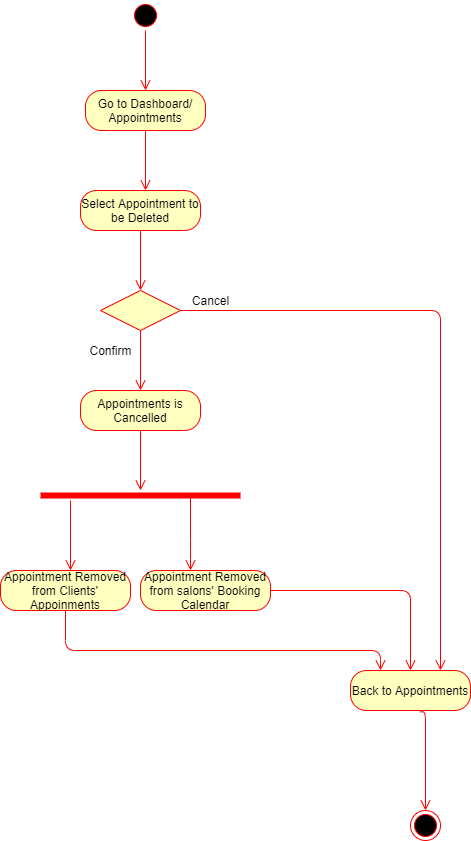

The diagram above was exported from draw.io. Its source (the exported page's mxGraphModel, read from the mxfile embedded in the PNG):
<mxGraphModel dx="782" dy="469" grid="1" gridSize="10" guides="1" tooltips="1" connect="1" arrows="1" fold="1" page="1" pageScale="1" pageWidth="827" pageHeight="1169" math="0" shadow="0">
  <root>
    <mxCell id="0" />
    <mxCell id="1" parent="0" />
    <mxCell id="p-vbMajEs-7GTMGcDb5m-1" value="" style="ellipse;html=1;shape=startState;fillColor=#000000;strokeColor=#ff0000;" parent="1" vertex="1">
      <mxGeometry x="370" y="30" width="30" height="30" as="geometry" />
    </mxCell>
    <mxCell id="p-vbMajEs-7GTMGcDb5m-2" value="" style="edgeStyle=orthogonalEdgeStyle;html=1;verticalAlign=bottom;endArrow=open;endSize=8;strokeColor=#ff0000;" parent="1" source="p-vbMajEs-7GTMGcDb5m-1" edge="1">
      <mxGeometry relative="1" as="geometry">
        <mxPoint x="385" y="120" as="targetPoint" />
      </mxGeometry>
    </mxCell>
    <mxCell id="p-vbMajEs-7GTMGcDb5m-3" value="Go to Dashboard/ Appointments" style="rounded=1;whiteSpace=wrap;html=1;arcSize=40;fontColor=#000000;fillColor=#ffffc0;strokeColor=#ff0000;" parent="1" vertex="1">
      <mxGeometry x="325" y="120" width="120" height="40" as="geometry" />
    </mxCell>
    <mxCell id="p-vbMajEs-7GTMGcDb5m-4" value="" style="edgeStyle=orthogonalEdgeStyle;html=1;verticalAlign=bottom;endArrow=open;endSize=8;strokeColor=#ff0000;" parent="1" source="p-vbMajEs-7GTMGcDb5m-3" edge="1">
      <mxGeometry relative="1" as="geometry">
        <mxPoint x="385" y="220" as="targetPoint" />
      </mxGeometry>
    </mxCell>
    <mxCell id="p-vbMajEs-7GTMGcDb5m-5" value="Select Appointment to be Deleted" style="rounded=1;whiteSpace=wrap;html=1;arcSize=40;fontColor=#000000;fillColor=#ffffc0;strokeColor=#ff0000;" parent="1" vertex="1">
      <mxGeometry x="320" y="220" width="120" height="40" as="geometry" />
    </mxCell>
    <mxCell id="p-vbMajEs-7GTMGcDb5m-6" value="" style="edgeStyle=orthogonalEdgeStyle;html=1;verticalAlign=bottom;endArrow=open;endSize=8;strokeColor=#ff0000;" parent="1" source="p-vbMajEs-7GTMGcDb5m-5" edge="1">
      <mxGeometry relative="1" as="geometry">
        <mxPoint x="380" y="320" as="targetPoint" />
      </mxGeometry>
    </mxCell>
    <mxCell id="p-vbMajEs-7GTMGcDb5m-7" value="" style="rhombus;whiteSpace=wrap;html=1;fillColor=#ffffc0;strokeColor=#ff0000;" parent="1" vertex="1">
      <mxGeometry x="340" y="320" width="80" height="40" as="geometry" />
    </mxCell>
    <mxCell id="p-vbMajEs-7GTMGcDb5m-8" value="" style="edgeStyle=orthogonalEdgeStyle;html=1;align=left;verticalAlign=bottom;endArrow=open;endSize=8;strokeColor=#ff0000;entryX=0.75;entryY=0;entryDx=0;entryDy=0;" parent="1" source="p-vbMajEs-7GTMGcDb5m-7" edge="1" target="p-vbMajEs-7GTMGcDb5m-12">
      <mxGeometry x="-1" relative="1" as="geometry">
        <mxPoint x="520" y="340" as="targetPoint" />
      </mxGeometry>
    </mxCell>
    <mxCell id="p-vbMajEs-7GTMGcDb5m-9" value="" style="edgeStyle=orthogonalEdgeStyle;html=1;align=left;verticalAlign=top;endArrow=open;endSize=8;strokeColor=#ff0000;" parent="1" source="p-vbMajEs-7GTMGcDb5m-7" edge="1">
      <mxGeometry x="1" y="67" relative="1" as="geometry">
        <mxPoint x="380" y="420" as="targetPoint" />
        <mxPoint x="-7" y="30" as="offset" />
      </mxGeometry>
    </mxCell>
    <mxCell id="p-vbMajEs-7GTMGcDb5m-10" value="Cancel" style="text;html=1;align=center;verticalAlign=middle;resizable=0;points=[];autosize=1;" parent="1" vertex="1">
      <mxGeometry x="425" y="320" width="50" height="20" as="geometry" />
    </mxCell>
    <mxCell id="p-vbMajEs-7GTMGcDb5m-11" value="Confirm" style="text;html=1;align=center;verticalAlign=middle;resizable=0;points=[];autosize=1;" parent="1" vertex="1">
      <mxGeometry x="320" y="370" width="60" height="20" as="geometry" />
    </mxCell>
    <mxCell id="p-vbMajEs-7GTMGcDb5m-12" value="Back to Appointments" style="rounded=1;whiteSpace=wrap;html=1;arcSize=40;fontColor=#000000;fillColor=#ffffc0;strokeColor=#ff0000;" parent="1" vertex="1">
      <mxGeometry x="590" y="700" width="120" height="40" as="geometry" />
    </mxCell>
    <mxCell id="p-vbMajEs-7GTMGcDb5m-14" value="Appointments is Cancelled" style="rounded=1;whiteSpace=wrap;html=1;arcSize=40;fontColor=#000000;fillColor=#ffffc0;strokeColor=#ff0000;" parent="1" vertex="1">
      <mxGeometry x="320" y="420" width="120" height="40" as="geometry" />
    </mxCell>
    <mxCell id="p-vbMajEs-7GTMGcDb5m-15" value="" style="edgeStyle=orthogonalEdgeStyle;html=1;verticalAlign=bottom;endArrow=open;endSize=8;strokeColor=#ff0000;" parent="1" source="p-vbMajEs-7GTMGcDb5m-14" edge="1">
      <mxGeometry relative="1" as="geometry">
        <mxPoint x="380" y="520" as="targetPoint" />
      </mxGeometry>
    </mxCell>
    <mxCell id="p-vbMajEs-7GTMGcDb5m-16" value="" style="shape=line;html=1;strokeWidth=6;strokeColor=#ff0000;" parent="1" vertex="1">
      <mxGeometry x="280" y="520" width="200" height="10" as="geometry" />
    </mxCell>
    <mxCell id="p-vbMajEs-7GTMGcDb5m-17" value="" style="edgeStyle=orthogonalEdgeStyle;html=1;verticalAlign=bottom;endArrow=open;endSize=8;strokeColor=#ff0000;" parent="1" source="p-vbMajEs-7GTMGcDb5m-16" edge="1">
      <mxGeometry relative="1" as="geometry">
        <mxPoint x="310" y="600" as="targetPoint" />
        <Array as="points">
          <mxPoint x="310" y="600" />
        </Array>
      </mxGeometry>
    </mxCell>
    <mxCell id="p-vbMajEs-7GTMGcDb5m-18" value="&lt;span style=&quot;color: rgba(0 , 0 , 0 , 0) ; font-family: monospace ; font-size: 0px&quot;&gt;%3CmxGraphModel%3E%3Croot%3E%3CmxCell%20id%3D%220%22%2F%3E%3CmxCell%20id%3D%221%22%20parent%3D%220%22%2F%3E%3CmxCell%20id%3D%222%22%20value%3D%22%22%20style%3D%22shape%3Dline%3Bhtml%3D1%3BstrokeWidth%3D6%3BstrokeColor%3D%23ff0000%3B%22%20vertex%3D%221%22%20parent%3D%221%22%3E%3CmxGeometry%20x%3D%22280%22%20y%3D%22520%22%20width%3D%22200%22%20height%3D%2210%22%20as%3D%22geometry%22%2F%3E%3C%2FmxCell%3E%3CmxCell%20id%3D%223%22%20value%3D%22%22%20style%3D%22edgeStyle%3DorthogonalEdgeStyle%3Bhtml%3D1%3BverticalAlign%3Dbottom%3BendArrow%3Dopen%3BendSize%3D8%3BstrokeColor%3D%23ff0000%3B%22%20edge%3D%221%22%20source%3D%222%22%20parent%3D%221%22%3E%3CmxGeometry%20relative%3D%221%22%20as%3D%22geometry%22%3E%3CmxPoint%20x%3D%22380%22%20y%3D%22600%22%20as%3D%22targetPoint%22%2F%3E%3C%2FmxGeometry%3E%3C%2FmxCell%3E%3C%2Froot%3E%3C%2FmxGraphModel%3E&lt;/span&gt;" style="text;html=1;align=center;verticalAlign=middle;resizable=0;points=[];autosize=1;" parent="1" vertex="1">
      <mxGeometry x="409" y="563" width="20" height="20" as="geometry" />
    </mxCell>
    <mxCell id="p-vbMajEs-7GTMGcDb5m-19" value="" style="edgeStyle=orthogonalEdgeStyle;html=1;verticalAlign=bottom;endArrow=open;endSize=8;strokeColor=#ff0000;exitX=0.75;exitY=0.5;exitDx=0;exitDy=0;exitPerimeter=0;" parent="1" source="p-vbMajEs-7GTMGcDb5m-16" edge="1">
      <mxGeometry relative="1" as="geometry">
        <mxPoint x="430" y="600" as="targetPoint" />
        <mxPoint x="320" y="540" as="sourcePoint" />
        <Array as="points">
          <mxPoint x="430" y="580" />
          <mxPoint x="430" y="580" />
        </Array>
      </mxGeometry>
    </mxCell>
    <mxCell id="p-vbMajEs-7GTMGcDb5m-20" value="Appointment Removed from Clients' Appoinments" style="rounded=1;whiteSpace=wrap;html=1;arcSize=40;fontColor=#000000;fillColor=#ffffc0;strokeColor=#ff0000;" parent="1" vertex="1">
      <mxGeometry x="240" y="600" width="130" height="40" as="geometry" />
    </mxCell>
    <mxCell id="p-vbMajEs-7GTMGcDb5m-21" value="" style="edgeStyle=orthogonalEdgeStyle;html=1;verticalAlign=bottom;endArrow=open;endSize=8;strokeColor=#ff0000;entryX=0.25;entryY=0;entryDx=0;entryDy=0;" parent="1" source="p-vbMajEs-7GTMGcDb5m-20" target="p-vbMajEs-7GTMGcDb5m-12" edge="1">
      <mxGeometry relative="1" as="geometry">
        <mxPoint x="452.5999999999999" y="754.6700000000001" as="targetPoint" />
        <Array as="points">
          <mxPoint x="305" y="680" />
          <mxPoint x="620" y="680" />
        </Array>
      </mxGeometry>
    </mxCell>
    <mxCell id="p-vbMajEs-7GTMGcDb5m-22" value="Appointment Removed from salons' Booking Calendar" style="rounded=1;whiteSpace=wrap;html=1;arcSize=40;fontColor=#000000;fillColor=#ffffc0;strokeColor=#ff0000;" parent="1" vertex="1">
      <mxGeometry x="380" y="600" width="130" height="40" as="geometry" />
    </mxCell>
    <mxCell id="p-vbMajEs-7GTMGcDb5m-23" value="" style="edgeStyle=orthogonalEdgeStyle;html=1;verticalAlign=bottom;endArrow=open;endSize=8;strokeColor=#ff0000;entryX=0.5;entryY=0;entryDx=0;entryDy=0;" parent="1" source="p-vbMajEs-7GTMGcDb5m-22" target="p-vbMajEs-7GTMGcDb5m-12" edge="1">
      <mxGeometry relative="1" as="geometry">
        <mxPoint x="540" y="510" as="targetPoint" />
      </mxGeometry>
    </mxCell>
    <mxCell id="p-vbMajEs-7GTMGcDb5m-25" value="" style="edgeStyle=orthogonalEdgeStyle;html=1;verticalAlign=bottom;endArrow=open;endSize=8;strokeColor=#ff0000;exitX=0.578;exitY=1.033;exitDx=0;exitDy=0;exitPerimeter=0;" parent="1" source="p-vbMajEs-7GTMGcDb5m-12" edge="1">
      <mxGeometry relative="1" as="geometry">
        <mxPoint x="665" y="840" as="targetPoint" />
        <Array as="points">
          <mxPoint x="665" y="741" />
        </Array>
        <mxPoint x="514" y="760" as="sourcePoint" />
      </mxGeometry>
    </mxCell>
    <mxCell id="p-vbMajEs-7GTMGcDb5m-26" value="" style="ellipse;html=1;shape=endState;fillColor=#000000;strokeColor=#ff0000;" parent="1" vertex="1">
      <mxGeometry x="650" y="840" width="30" height="30" as="geometry" />
    </mxCell>
  </root>
</mxGraphModel>